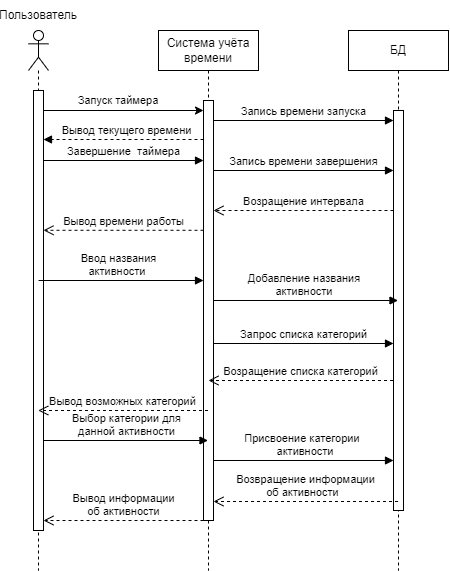

The diagram above was exported from draw.io. Its source (the exported page's mxGraphModel, read from the mxfile embedded in the PNG):
<mxGraphModel dx="649" dy="404" grid="1" gridSize="10" guides="1" tooltips="1" connect="1" arrows="1" fold="1" page="1" pageScale="1" pageWidth="1169" pageHeight="826" background="none" math="0" shadow="0">
  <root>
    <mxCell id="0" />
    <mxCell id="1" parent="0" />
    <mxCell id="QOMEgVYJy2yD1lzUdEz4-41" value="Система учёта времени" style="shape=umlLifeline;perimeter=lifelinePerimeter;whiteSpace=wrap;html=1;container=1;dropTarget=0;collapsible=0;recursiveResize=0;outlineConnect=0;portConstraint=eastwest;newEdgeStyle={&quot;edgeStyle&quot;:&quot;elbowEdgeStyle&quot;,&quot;elbow&quot;:&quot;vertical&quot;,&quot;curved&quot;:0,&quot;rounded&quot;:0};size=40;" vertex="1" parent="1">
      <mxGeometry x="430" y="100" width="100" height="540" as="geometry" />
    </mxCell>
    <mxCell id="QOMEgVYJy2yD1lzUdEz4-42" value="" style="html=1;points=[[0,0,0,0,5],[0,1,0,0,-5],[1,0,0,0,5],[1,1,0,0,-5]];perimeter=orthogonalPerimeter;outlineConnect=0;targetShapes=umlLifeline;portConstraint=eastwest;newEdgeStyle={&quot;curved&quot;:0,&quot;rounded&quot;:0};" vertex="1" parent="QOMEgVYJy2yD1lzUdEz4-41">
      <mxGeometry x="45" y="70" width="10" height="420" as="geometry" />
    </mxCell>
    <mxCell id="QOMEgVYJy2yD1lzUdEz4-47" value="" style="shape=umlLifeline;perimeter=lifelinePerimeter;whiteSpace=wrap;html=1;container=1;dropTarget=0;collapsible=0;recursiveResize=0;outlineConnect=0;portConstraint=eastwest;newEdgeStyle={&quot;curved&quot;:0,&quot;rounded&quot;:0};participant=umlActor;" vertex="1" parent="1">
      <mxGeometry x="300" y="100" width="20" height="540" as="geometry" />
    </mxCell>
    <mxCell id="QOMEgVYJy2yD1lzUdEz4-48" value="" style="html=1;points=[[0,0,0,0,5],[0,1,0,0,-5],[1,0,0,0,5],[1,1,0,0,-5]];perimeter=orthogonalPerimeter;outlineConnect=0;targetShapes=umlLifeline;portConstraint=eastwest;newEdgeStyle={&quot;curved&quot;:0,&quot;rounded&quot;:0};" vertex="1" parent="QOMEgVYJy2yD1lzUdEz4-47">
      <mxGeometry x="5" y="60" width="10" height="440" as="geometry" />
    </mxCell>
    <mxCell id="QOMEgVYJy2yD1lzUdEz4-49" value="БД" style="shape=umlLifeline;perimeter=lifelinePerimeter;whiteSpace=wrap;html=1;container=1;dropTarget=0;collapsible=0;recursiveResize=0;outlineConnect=0;portConstraint=eastwest;newEdgeStyle={&quot;curved&quot;:0,&quot;rounded&quot;:0};" vertex="1" parent="1">
      <mxGeometry x="620" y="100" width="100" height="540" as="geometry" />
    </mxCell>
    <mxCell id="QOMEgVYJy2yD1lzUdEz4-50" value="" style="html=1;points=[[0,0,0,0,5],[0,1,0,0,-5],[1,0,0,0,5],[1,1,0,0,-5]];perimeter=orthogonalPerimeter;outlineConnect=0;targetShapes=umlLifeline;portConstraint=eastwest;newEdgeStyle={&quot;curved&quot;:0,&quot;rounded&quot;:0};" vertex="1" parent="QOMEgVYJy2yD1lzUdEz4-49">
      <mxGeometry x="45" y="80" width="10" height="400" as="geometry" />
    </mxCell>
    <mxCell id="QOMEgVYJy2yD1lzUdEz4-59" value="Пользователь" style="text;html=1;strokeColor=none;fillColor=none;align=center;verticalAlign=middle;whiteSpace=wrap;rounded=0;" vertex="1" parent="1">
      <mxGeometry x="280" y="70" width="60" height="30" as="geometry" />
    </mxCell>
    <mxCell id="QOMEgVYJy2yD1lzUdEz4-62" value="" style="endArrow=classic;html=1;rounded=0;" edge="1" parent="1">
      <mxGeometry width="50" height="50" relative="1" as="geometry">
        <mxPoint x="315" y="180" as="sourcePoint" />
        <mxPoint x="475" y="180" as="targetPoint" />
      </mxGeometry>
    </mxCell>
    <mxCell id="QOMEgVYJy2yD1lzUdEz4-63" value="Запуск таймера&amp;nbsp;" style="edgeLabel;html=1;align=center;verticalAlign=middle;resizable=0;points=[];" vertex="1" connectable="0" parent="QOMEgVYJy2yD1lzUdEz4-62">
      <mxGeometry x="-0.2625" y="2" relative="1" as="geometry">
        <mxPoint x="16" y="-8" as="offset" />
      </mxGeometry>
    </mxCell>
    <mxCell id="QOMEgVYJy2yD1lzUdEz4-65" value="Завершение&amp;nbsp; таймера" style="html=1;verticalAlign=bottom;endArrow=block;curved=0;rounded=0;" edge="1" parent="1">
      <mxGeometry width="80" relative="1" as="geometry">
        <mxPoint x="315" y="230" as="sourcePoint" />
        <mxPoint x="475" y="230" as="targetPoint" />
      </mxGeometry>
    </mxCell>
    <mxCell id="QOMEgVYJy2yD1lzUdEz4-67" value="Запись времени запуска" style="html=1;verticalAlign=bottom;endArrow=block;curved=0;rounded=0;" edge="1" parent="1" target="QOMEgVYJy2yD1lzUdEz4-50">
      <mxGeometry width="80" relative="1" as="geometry">
        <mxPoint x="485" y="190" as="sourcePoint" />
        <mxPoint x="660" y="190" as="targetPoint" />
      </mxGeometry>
    </mxCell>
    <mxCell id="QOMEgVYJy2yD1lzUdEz4-68" value="Запись времени завершения" style="html=1;verticalAlign=bottom;endArrow=block;curved=0;rounded=0;" edge="1" parent="1">
      <mxGeometry width="80" relative="1" as="geometry">
        <mxPoint x="485" y="240" as="sourcePoint" />
        <mxPoint x="665.0000000000001" y="240" as="targetPoint" />
      </mxGeometry>
    </mxCell>
    <mxCell id="QOMEgVYJy2yD1lzUdEz4-69" value="Возращение интервала" style="html=1;verticalAlign=bottom;endArrow=open;dashed=1;endSize=8;curved=0;rounded=0;" edge="1" parent="1">
      <mxGeometry relative="1" as="geometry">
        <mxPoint x="665" y="280" as="sourcePoint" />
        <mxPoint x="484.9999999999999" y="280" as="targetPoint" />
      </mxGeometry>
    </mxCell>
    <mxCell id="QOMEgVYJy2yD1lzUdEz4-71" value="" style="html=1;verticalAlign=bottom;endArrow=block;curved=0;rounded=0;dashed=1;" edge="1" parent="1">
      <mxGeometry width="80" relative="1" as="geometry">
        <mxPoint x="475.0000000000001" y="209.00000000000006" as="sourcePoint" />
        <mxPoint x="315" y="209.00000000000006" as="targetPoint" />
      </mxGeometry>
    </mxCell>
    <mxCell id="QOMEgVYJy2yD1lzUdEz4-73" value="Вывод текущего времени" style="edgeLabel;html=1;align=center;verticalAlign=middle;resizable=0;points=[];" vertex="1" connectable="0" parent="QOMEgVYJy2yD1lzUdEz4-71">
      <mxGeometry x="-0.0361" y="-1" relative="1" as="geometry">
        <mxPoint y="-8" as="offset" />
      </mxGeometry>
    </mxCell>
    <mxCell id="QOMEgVYJy2yD1lzUdEz4-72" value="Вывод времени работы" style="html=1;verticalAlign=bottom;endArrow=open;dashed=1;endSize=8;curved=0;rounded=0;" edge="1" parent="1">
      <mxGeometry relative="1" as="geometry">
        <mxPoint x="475" y="299.79" as="sourcePoint" />
        <mxPoint x="315" y="299.79" as="targetPoint" />
      </mxGeometry>
    </mxCell>
    <mxCell id="QOMEgVYJy2yD1lzUdEz4-74" value="&lt;font style=&quot;font-size: 11px;&quot;&gt;Ввод названия&lt;br&gt;активности&amp;nbsp;&lt;/font&gt;" style="html=1;verticalAlign=bottom;endArrow=block;curved=0;rounded=0;" edge="1" parent="1">
      <mxGeometry x="-0.0308" width="80" relative="1" as="geometry">
        <mxPoint x="310.08333333333337" y="350" as="sourcePoint" />
        <mxPoint x="475" y="350" as="targetPoint" />
        <mxPoint as="offset" />
      </mxGeometry>
    </mxCell>
    <mxCell id="QOMEgVYJy2yD1lzUdEz4-75" value="Добавление названия&amp;nbsp;&lt;br&gt;активности&amp;nbsp;" style="html=1;verticalAlign=bottom;endArrow=block;curved=0;rounded=0;" edge="1" parent="1">
      <mxGeometry width="80" relative="1" as="geometry">
        <mxPoint x="485" y="370" as="sourcePoint" />
        <mxPoint x="669.5" y="370" as="targetPoint" />
      </mxGeometry>
    </mxCell>
    <mxCell id="QOMEgVYJy2yD1lzUdEz4-76" value="Запрос списка категорий" style="html=1;verticalAlign=bottom;endArrow=block;curved=0;rounded=0;" edge="1" parent="1">
      <mxGeometry width="80" relative="1" as="geometry">
        <mxPoint x="485" y="413" as="sourcePoint" />
        <mxPoint x="665" y="413" as="targetPoint" />
      </mxGeometry>
    </mxCell>
    <mxCell id="QOMEgVYJy2yD1lzUdEz4-77" value="Возращение списка категорий" style="html=1;verticalAlign=bottom;endArrow=open;dashed=1;endSize=8;curved=0;rounded=0;" edge="1" parent="1">
      <mxGeometry relative="1" as="geometry">
        <mxPoint x="664.5" y="450" as="sourcePoint" />
        <mxPoint x="479.9999999999999" y="450" as="targetPoint" />
      </mxGeometry>
    </mxCell>
    <mxCell id="QOMEgVYJy2yD1lzUdEz4-78" value="Вывод возможных категорий" style="html=1;verticalAlign=bottom;endArrow=open;dashed=1;endSize=8;curved=0;rounded=0;" edge="1" parent="1">
      <mxGeometry relative="1" as="geometry">
        <mxPoint x="479.4999999999999" y="480" as="sourcePoint" />
        <mxPoint x="309.7857142857142" y="480" as="targetPoint" />
      </mxGeometry>
    </mxCell>
    <mxCell id="QOMEgVYJy2yD1lzUdEz4-79" value="Выбор категории для &lt;br&gt;данной активности" style="html=1;verticalAlign=bottom;endArrow=block;curved=0;rounded=0;" edge="1" parent="1">
      <mxGeometry width="80" relative="1" as="geometry">
        <mxPoint x="315" y="510" as="sourcePoint" />
        <mxPoint x="479.5" y="510" as="targetPoint" />
      </mxGeometry>
    </mxCell>
    <mxCell id="QOMEgVYJy2yD1lzUdEz4-80" value="Присвоение категории&amp;nbsp;&lt;br&gt;&amp;nbsp;активности" style="html=1;verticalAlign=bottom;endArrow=block;curved=0;rounded=0;" edge="1" parent="1">
      <mxGeometry width="80" relative="1" as="geometry">
        <mxPoint x="485" y="530" as="sourcePoint" />
        <mxPoint x="665" y="530" as="targetPoint" />
      </mxGeometry>
    </mxCell>
    <mxCell id="QOMEgVYJy2yD1lzUdEz4-81" value="Возвращение информации &lt;br&gt;об активности&amp;nbsp;&amp;nbsp;" style="html=1;verticalAlign=bottom;endArrow=open;dashed=1;endSize=8;curved=0;rounded=0;" edge="1" parent="1">
      <mxGeometry relative="1" as="geometry">
        <mxPoint x="669.5" y="571" as="sourcePoint" />
        <mxPoint x="484.9999999999999" y="571" as="targetPoint" />
      </mxGeometry>
    </mxCell>
    <mxCell id="QOMEgVYJy2yD1lzUdEz4-82" value="Вывод информации &lt;br&gt;об активности" style="html=1;verticalAlign=bottom;endArrow=open;dashed=1;endSize=8;curved=0;rounded=0;" edge="1" parent="1" source="QOMEgVYJy2yD1lzUdEz4-42">
      <mxGeometry relative="1" as="geometry">
        <mxPoint x="470" y="590" as="sourcePoint" />
        <mxPoint x="315" y="590" as="targetPoint" />
      </mxGeometry>
    </mxCell>
  </root>
</mxGraphModel>